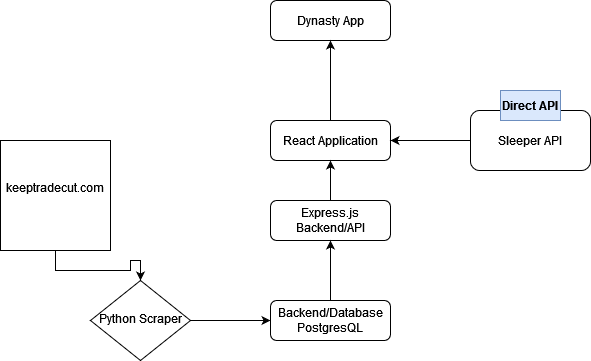

The diagram above was exported from draw.io. Its source (the exported page's mxGraphModel, read from the mxfile embedded in the PNG):
<mxGraphModel dx="2074" dy="1114" grid="1" gridSize="10" guides="1" tooltips="1" connect="1" arrows="1" fold="1" page="1" pageScale="1" pageWidth="827" pageHeight="1169" math="0" shadow="0">
  <root>
    <mxCell id="WIyWlLk6GJQsqaUBKTNV-0" />
    <mxCell id="WIyWlLk6GJQsqaUBKTNV-1" parent="WIyWlLk6GJQsqaUBKTNV-0" />
    <mxCell id="WIyWlLk6GJQsqaUBKTNV-3" value="Dynasty App" style="rounded=1;whiteSpace=wrap;html=1;fontSize=12;glass=0;strokeWidth=1;shadow=0;" parent="WIyWlLk6GJQsqaUBKTNV-1" vertex="1">
      <mxGeometry x="320" y="70" width="120" height="40" as="geometry" />
    </mxCell>
    <mxCell id="h3-YUmGWdir0E4F3svkU-3" value="" style="edgeStyle=orthogonalEdgeStyle;rounded=0;orthogonalLoop=1;jettySize=auto;html=1;" edge="1" parent="WIyWlLk6GJQsqaUBKTNV-1" source="WIyWlLk6GJQsqaUBKTNV-7" target="WIyWlLk6GJQsqaUBKTNV-3">
      <mxGeometry relative="1" as="geometry" />
    </mxCell>
    <mxCell id="WIyWlLk6GJQsqaUBKTNV-7" value="React Application" style="rounded=1;whiteSpace=wrap;html=1;fontSize=12;glass=0;strokeWidth=1;shadow=0;" parent="WIyWlLk6GJQsqaUBKTNV-1" vertex="1">
      <mxGeometry x="320" y="190" width="120" height="40" as="geometry" />
    </mxCell>
    <mxCell id="h3-YUmGWdir0E4F3svkU-10" value="" style="edgeStyle=orthogonalEdgeStyle;rounded=0;orthogonalLoop=1;jettySize=auto;html=1;" edge="1" parent="WIyWlLk6GJQsqaUBKTNV-1" source="WIyWlLk6GJQsqaUBKTNV-10" target="WIyWlLk6GJQsqaUBKTNV-12">
      <mxGeometry relative="1" as="geometry" />
    </mxCell>
    <mxCell id="WIyWlLk6GJQsqaUBKTNV-10" value="&lt;br&gt;&lt;div&gt;Python Scraper&lt;/div&gt;&lt;div&gt;&lt;br&gt;&lt;/div&gt;" style="rhombus;whiteSpace=wrap;html=1;shadow=0;fontFamily=Helvetica;fontSize=12;align=center;strokeWidth=1;spacing=6;spacingTop=-4;" parent="WIyWlLk6GJQsqaUBKTNV-1" vertex="1">
      <mxGeometry x="140" y="350" width="100" height="80" as="geometry" />
    </mxCell>
    <mxCell id="h3-YUmGWdir0E4F3svkU-6" value="" style="edgeStyle=orthogonalEdgeStyle;rounded=0;orthogonalLoop=1;jettySize=auto;html=1;" edge="1" parent="WIyWlLk6GJQsqaUBKTNV-1" source="WIyWlLk6GJQsqaUBKTNV-11" target="WIyWlLk6GJQsqaUBKTNV-7">
      <mxGeometry relative="1" as="geometry" />
    </mxCell>
    <mxCell id="WIyWlLk6GJQsqaUBKTNV-11" value="&lt;div&gt;Express.js&lt;/div&gt;&lt;div&gt;Backend/API&lt;/div&gt;" style="rounded=1;whiteSpace=wrap;html=1;fontSize=12;glass=0;strokeWidth=1;shadow=0;" parent="WIyWlLk6GJQsqaUBKTNV-1" vertex="1">
      <mxGeometry x="320" y="270" width="120" height="40" as="geometry" />
    </mxCell>
    <mxCell id="h3-YUmGWdir0E4F3svkU-5" value="" style="edgeStyle=orthogonalEdgeStyle;rounded=0;orthogonalLoop=1;jettySize=auto;html=1;" edge="1" parent="WIyWlLk6GJQsqaUBKTNV-1" source="WIyWlLk6GJQsqaUBKTNV-12" target="WIyWlLk6GJQsqaUBKTNV-11">
      <mxGeometry relative="1" as="geometry" />
    </mxCell>
    <mxCell id="WIyWlLk6GJQsqaUBKTNV-12" value="&lt;div&gt;Backend/Database&lt;/div&gt;&lt;div&gt;PostgresQL&lt;br&gt;&lt;/div&gt;" style="rounded=1;whiteSpace=wrap;html=1;fontSize=12;glass=0;strokeWidth=1;shadow=0;" parent="WIyWlLk6GJQsqaUBKTNV-1" vertex="1">
      <mxGeometry x="320" y="370" width="120" height="40" as="geometry" />
    </mxCell>
    <mxCell id="h3-YUmGWdir0E4F3svkU-2" value="" style="edgeStyle=orthogonalEdgeStyle;rounded=0;orthogonalLoop=1;jettySize=auto;html=1;" edge="1" parent="WIyWlLk6GJQsqaUBKTNV-1" source="h3-YUmGWdir0E4F3svkU-0" target="WIyWlLk6GJQsqaUBKTNV-7">
      <mxGeometry relative="1" as="geometry" />
    </mxCell>
    <mxCell id="h3-YUmGWdir0E4F3svkU-0" value="Sleeper API" style="whiteSpace=wrap;html=1;rounded=1;glass=0;strokeWidth=1;shadow=0;" vertex="1" parent="WIyWlLk6GJQsqaUBKTNV-1">
      <mxGeometry x="520" y="180" width="120" height="60" as="geometry" />
    </mxCell>
    <mxCell id="h3-YUmGWdir0E4F3svkU-9" value="&lt;div&gt;&lt;b&gt;Direct API&lt;/b&gt;&lt;/div&gt;" style="text;html=1;strokeColor=#6c8ebf;fillColor=#dae8fc;align=center;verticalAlign=middle;whiteSpace=wrap;rounded=0;" vertex="1" parent="WIyWlLk6GJQsqaUBKTNV-1">
      <mxGeometry x="550" y="160" width="60" height="30" as="geometry" />
    </mxCell>
    <mxCell id="h3-YUmGWdir0E4F3svkU-12" value="" style="edgeStyle=orthogonalEdgeStyle;rounded=0;orthogonalLoop=1;jettySize=auto;html=1;" edge="1" parent="WIyWlLk6GJQsqaUBKTNV-1" source="h3-YUmGWdir0E4F3svkU-11" target="WIyWlLk6GJQsqaUBKTNV-10">
      <mxGeometry relative="1" as="geometry" />
    </mxCell>
    <mxCell id="h3-YUmGWdir0E4F3svkU-11" value="&lt;div&gt;keeptradecut.com&lt;/div&gt;&lt;div&gt;&lt;br&gt;&lt;/div&gt;" style="whiteSpace=wrap;html=1;aspect=fixed;" vertex="1" parent="WIyWlLk6GJQsqaUBKTNV-1">
      <mxGeometry x="50" y="210" width="110" height="110" as="geometry" />
    </mxCell>
  </root>
</mxGraphModel>